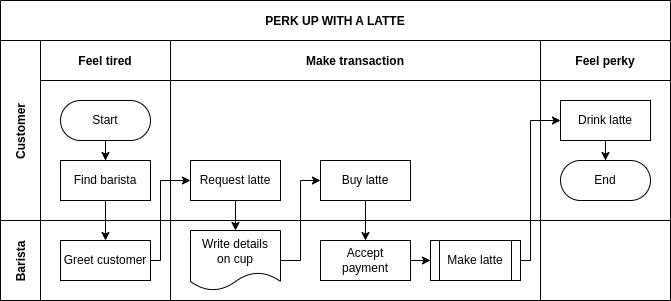

The diagram above was exported from draw.io. Its source (the exported page's mxGraphModel, read from the mxfile embedded in the PNG):
<mxGraphModel dx="1223" dy="1231" grid="1" gridSize="10" guides="1" tooltips="1" connect="1" arrows="1" fold="1" page="1" pageScale="1" pageWidth="850" pageHeight="1100" math="0" shadow="0">
  <root>
    <mxCell id="0" />
    <mxCell id="1" parent="0" />
    <mxCell id="3nuBFxr9cyL0pnOWT2aG-1" value="PERK UP WITH A LATTE" style="shape=table;childLayout=tableLayout;startSize=40;collapsible=0;recursiveResize=0;expand=0;fillColor=none;fontStyle=1" parent="1" vertex="1">
      <mxGeometry x="100" y="70" width="670" height="300" as="geometry" />
    </mxCell>
    <mxCell id="3nuBFxr9cyL0pnOWT2aG-2" value="" style="edgeStyle=orthogonalEdgeStyle;rounded=0;orthogonalLoop=1;jettySize=auto;html=1;" parent="3nuBFxr9cyL0pnOWT2aG-1" source="3nuBFxr9cyL0pnOWT2aG-7" target="3nuBFxr9cyL0pnOWT2aG-17" edge="1">
      <mxGeometry relative="1" as="geometry" />
    </mxCell>
    <mxCell id="3nuBFxr9cyL0pnOWT2aG-3" value="Customer" style="shape=tableRow;horizontal=0;swimlaneHead=0;swimlaneBody=0;top=0;left=0;bottom=0;right=0;fillColor=none;points=[[0,0.5],[1,0.5]];portConstraint=eastwest;startSize=40;collapsible=0;recursiveResize=0;expand=0;fontStyle=1;" parent="3nuBFxr9cyL0pnOWT2aG-1" vertex="1">
      <mxGeometry y="40" width="670" height="180" as="geometry" />
    </mxCell>
    <mxCell id="3nuBFxr9cyL0pnOWT2aG-4" value="Feel tired" style="swimlane;swimlaneHead=0;swimlaneBody=0;connectable=0;fillColor=none;startSize=40;collapsible=0;recursiveResize=0;expand=0;fontStyle=1;" parent="3nuBFxr9cyL0pnOWT2aG-3" vertex="1">
      <mxGeometry x="40" width="130" height="180" as="geometry" />
    </mxCell>
    <mxCell id="3nuBFxr9cyL0pnOWT2aG-5" style="edgeStyle=orthogonalEdgeStyle;rounded=0;orthogonalLoop=1;jettySize=auto;html=1;" parent="3nuBFxr9cyL0pnOWT2aG-4" source="3nuBFxr9cyL0pnOWT2aG-6" target="3nuBFxr9cyL0pnOWT2aG-7" edge="1">
      <mxGeometry relative="1" as="geometry" />
    </mxCell>
    <mxCell id="3nuBFxr9cyL0pnOWT2aG-6" value="Start" style="rounded=1;whiteSpace=wrap;html=1;arcSize=50;" parent="3nuBFxr9cyL0pnOWT2aG-4" vertex="1">
      <mxGeometry x="20" y="60" width="90" height="40" as="geometry" />
    </mxCell>
    <mxCell id="3nuBFxr9cyL0pnOWT2aG-7" value="Find barista" style="rounded=0;whiteSpace=wrap;html=1;" parent="3nuBFxr9cyL0pnOWT2aG-4" vertex="1">
      <mxGeometry x="20" y="120" width="90" height="40" as="geometry" />
    </mxCell>
    <mxCell id="3nuBFxr9cyL0pnOWT2aG-8" value="Make transaction" style="swimlane;swimlaneHead=0;swimlaneBody=0;connectable=0;fillColor=none;startSize=40;collapsible=0;recursiveResize=0;expand=0;fontStyle=1;" parent="3nuBFxr9cyL0pnOWT2aG-3" vertex="1">
      <mxGeometry x="170" width="370" height="180" as="geometry" />
    </mxCell>
    <mxCell id="3nuBFxr9cyL0pnOWT2aG-9" value="Request latte" style="rounded=0;whiteSpace=wrap;html=1;" parent="3nuBFxr9cyL0pnOWT2aG-8" vertex="1">
      <mxGeometry x="20" y="120" width="90" height="40" as="geometry" />
    </mxCell>
    <mxCell id="3nuBFxr9cyL0pnOWT2aG-10" value="Buy latte" style="rounded=0;whiteSpace=wrap;html=1;" parent="3nuBFxr9cyL0pnOWT2aG-8" vertex="1">
      <mxGeometry x="150" y="120" width="90" height="40" as="geometry" />
    </mxCell>
    <mxCell id="3nuBFxr9cyL0pnOWT2aG-11" value="Feel perky" style="swimlane;swimlaneHead=0;swimlaneBody=0;connectable=0;fillColor=none;startSize=40;collapsible=0;recursiveResize=0;expand=0;fontStyle=1;" parent="3nuBFxr9cyL0pnOWT2aG-3" vertex="1">
      <mxGeometry x="540" width="130" height="180" as="geometry" />
    </mxCell>
    <mxCell id="3nuBFxr9cyL0pnOWT2aG-12" style="edgeStyle=orthogonalEdgeStyle;rounded=0;orthogonalLoop=1;jettySize=auto;html=1;" parent="3nuBFxr9cyL0pnOWT2aG-11" source="3nuBFxr9cyL0pnOWT2aG-13" target="3nuBFxr9cyL0pnOWT2aG-14" edge="1">
      <mxGeometry relative="1" as="geometry" />
    </mxCell>
    <mxCell id="3nuBFxr9cyL0pnOWT2aG-13" value="Drink latte" style="rounded=0;whiteSpace=wrap;html=1;" parent="3nuBFxr9cyL0pnOWT2aG-11" vertex="1">
      <mxGeometry x="20" y="60" width="90" height="40" as="geometry" />
    </mxCell>
    <mxCell id="3nuBFxr9cyL0pnOWT2aG-14" value="End" style="rounded=1;whiteSpace=wrap;html=1;arcSize=50;" parent="3nuBFxr9cyL0pnOWT2aG-11" vertex="1">
      <mxGeometry x="20" y="120" width="90" height="40" as="geometry" />
    </mxCell>
    <mxCell id="3nuBFxr9cyL0pnOWT2aG-15" value="Barista" style="shape=tableRow;horizontal=0;swimlaneHead=0;swimlaneBody=0;top=0;left=0;bottom=0;right=0;fillColor=none;points=[[0,0.5],[1,0.5]];portConstraint=eastwest;startSize=40;collapsible=0;recursiveResize=0;expand=0;fontStyle=1;" parent="3nuBFxr9cyL0pnOWT2aG-1" vertex="1">
      <mxGeometry y="220" width="670" height="80" as="geometry" />
    </mxCell>
    <mxCell id="3nuBFxr9cyL0pnOWT2aG-16" value="" style="swimlane;swimlaneHead=0;swimlaneBody=0;connectable=0;fillColor=none;startSize=0;collapsible=0;recursiveResize=0;expand=0;fontStyle=1;" parent="3nuBFxr9cyL0pnOWT2aG-15" vertex="1">
      <mxGeometry x="40" width="130" height="80" as="geometry" />
    </mxCell>
    <mxCell id="3nuBFxr9cyL0pnOWT2aG-17" value="Greet customer" style="rounded=0;whiteSpace=wrap;html=1;" parent="3nuBFxr9cyL0pnOWT2aG-16" vertex="1">
      <mxGeometry x="20" y="20" width="90" height="40" as="geometry" />
    </mxCell>
    <mxCell id="3nuBFxr9cyL0pnOWT2aG-18" value="" style="swimlane;swimlaneHead=0;swimlaneBody=0;connectable=0;fillColor=none;startSize=0;collapsible=0;recursiveResize=0;expand=0;fontStyle=1;" parent="3nuBFxr9cyL0pnOWT2aG-15" vertex="1">
      <mxGeometry x="170" width="370" height="80" as="geometry" />
    </mxCell>
    <mxCell id="3nuBFxr9cyL0pnOWT2aG-19" value="" style="edgeStyle=orthogonalEdgeStyle;rounded=0;orthogonalLoop=1;jettySize=auto;html=1;" parent="3nuBFxr9cyL0pnOWT2aG-18" source="3nuBFxr9cyL0pnOWT2aG-20" target="3nuBFxr9cyL0pnOWT2aG-22" edge="1">
      <mxGeometry relative="1" as="geometry" />
    </mxCell>
    <mxCell id="3nuBFxr9cyL0pnOWT2aG-20" value="Accept&lt;br&gt;payment" style="rounded=0;whiteSpace=wrap;html=1;" parent="3nuBFxr9cyL0pnOWT2aG-18" vertex="1">
      <mxGeometry x="150" y="20" width="90" height="40" as="geometry" />
    </mxCell>
    <mxCell id="3nuBFxr9cyL0pnOWT2aG-21" value="Write details&lt;br&gt;on cup" style="shape=document;whiteSpace=wrap;html=1;boundedLbl=1;" parent="3nuBFxr9cyL0pnOWT2aG-18" vertex="1">
      <mxGeometry x="20" y="10" width="90" height="60" as="geometry" />
    </mxCell>
    <mxCell id="3nuBFxr9cyL0pnOWT2aG-22" value="Make latte" style="shape=process;whiteSpace=wrap;html=1;backgroundOutline=1;" parent="3nuBFxr9cyL0pnOWT2aG-18" vertex="1">
      <mxGeometry x="260" y="20" width="90" height="40" as="geometry" />
    </mxCell>
    <mxCell id="3nuBFxr9cyL0pnOWT2aG-23" value="" style="swimlane;swimlaneHead=0;swimlaneBody=0;connectable=0;fillColor=none;startSize=0;collapsible=0;recursiveResize=0;expand=0;fontStyle=1;" parent="3nuBFxr9cyL0pnOWT2aG-15" vertex="1">
      <mxGeometry x="540" width="130" height="80" as="geometry" />
    </mxCell>
    <mxCell id="3nuBFxr9cyL0pnOWT2aG-24" value="" style="edgeStyle=orthogonalEdgeStyle;rounded=0;orthogonalLoop=1;jettySize=auto;html=1;" parent="3nuBFxr9cyL0pnOWT2aG-1" source="3nuBFxr9cyL0pnOWT2aG-17" target="3nuBFxr9cyL0pnOWT2aG-9" edge="1">
      <mxGeometry relative="1" as="geometry">
        <Array as="points">
          <mxPoint x="160" y="260" />
          <mxPoint x="160" y="180" />
        </Array>
      </mxGeometry>
    </mxCell>
    <mxCell id="3nuBFxr9cyL0pnOWT2aG-25" value="" style="edgeStyle=orthogonalEdgeStyle;rounded=0;orthogonalLoop=1;jettySize=auto;html=1;" parent="3nuBFxr9cyL0pnOWT2aG-1" source="3nuBFxr9cyL0pnOWT2aG-9" target="3nuBFxr9cyL0pnOWT2aG-21" edge="1">
      <mxGeometry relative="1" as="geometry" />
    </mxCell>
    <mxCell id="3nuBFxr9cyL0pnOWT2aG-26" value="" style="edgeStyle=orthogonalEdgeStyle;rounded=0;orthogonalLoop=1;jettySize=auto;html=1;" parent="3nuBFxr9cyL0pnOWT2aG-1" source="3nuBFxr9cyL0pnOWT2aG-21" target="3nuBFxr9cyL0pnOWT2aG-10" edge="1">
      <mxGeometry relative="1" as="geometry">
        <Array as="points">
          <mxPoint x="300" y="260" />
          <mxPoint x="300" y="180" />
        </Array>
      </mxGeometry>
    </mxCell>
    <mxCell id="3nuBFxr9cyL0pnOWT2aG-27" value="" style="edgeStyle=orthogonalEdgeStyle;rounded=0;orthogonalLoop=1;jettySize=auto;html=1;" parent="3nuBFxr9cyL0pnOWT2aG-1" source="3nuBFxr9cyL0pnOWT2aG-10" target="3nuBFxr9cyL0pnOWT2aG-20" edge="1">
      <mxGeometry relative="1" as="geometry" />
    </mxCell>
    <mxCell id="3nuBFxr9cyL0pnOWT2aG-28" style="edgeStyle=orthogonalEdgeStyle;rounded=0;orthogonalLoop=1;jettySize=auto;html=1;" parent="3nuBFxr9cyL0pnOWT2aG-1" source="3nuBFxr9cyL0pnOWT2aG-22" target="3nuBFxr9cyL0pnOWT2aG-13" edge="1">
      <mxGeometry relative="1" as="geometry">
        <Array as="points">
          <mxPoint x="530" y="260" />
          <mxPoint x="530" y="120" />
        </Array>
      </mxGeometry>
    </mxCell>
  </root>
</mxGraphModel>